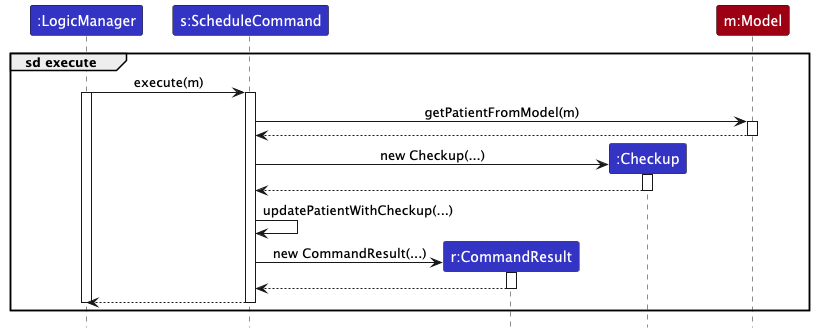

The diagram above was rendered by PlantUML. Its source (embedded in the PNG):
@startuml
!include style.puml
skinparam ArrowFontStyle plain

participant ":LogicManager" as LogicManager LOGIC_COLOR
participant "s:ScheduleCommand" as ScheduleCommand LOGIC_COLOR
participant "r:CommandResult" as CommandResult LOGIC_COLOR
participant ":Checkup" as CheckupObject LOGIC_COLOR

participant "m:Model" as Model MODEL_COLOR

group sd execute
    LogicManager -> ScheduleCommand : execute(m)
    activate LogicManager
    activate ScheduleCommand
    ScheduleCommand -> Model : getPatientFromModel(m)
    activate Model

    Model --> ScheduleCommand
    deactivate Model

    create CheckupObject
    ScheduleCommand -> CheckupObject : new Checkup(...)
    activate CheckupObject

    CheckupObject --> ScheduleCommand
    deactivate CheckupObject

    ScheduleCommand -> ScheduleCommand : updatePatientWithCheckup(...)

    create CommandResult
    ScheduleCommand -> CommandResult : new CommandResult(...)
    activate CommandResult

    CommandResult --> ScheduleCommand
    deactivate CommandResult

    ScheduleCommand --> LogicManager
    deactivate ScheduleCommand

    deactivate LogicManager
end

@enduml